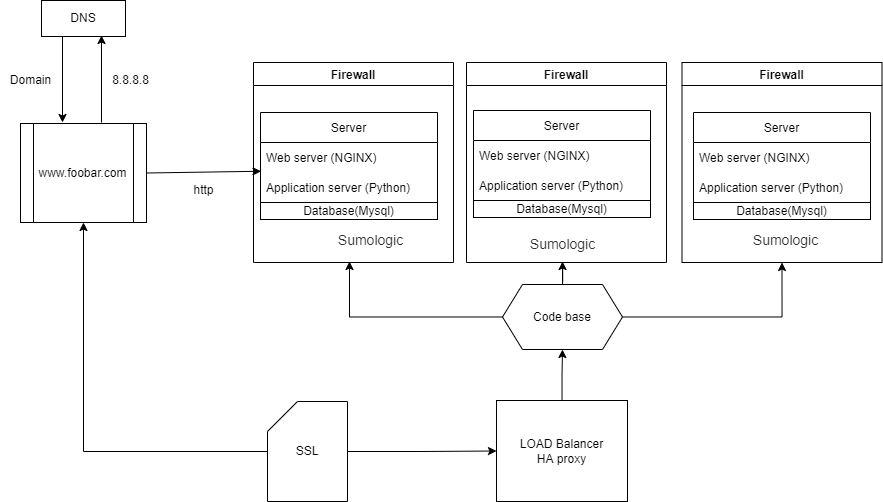

The diagram above was exported from draw.io. Its source (the exported page's mxGraphModel, read from the mxfile embedded in the PNG):
<mxGraphModel dx="992" dy="524" grid="0" gridSize="10" guides="1" tooltips="1" connect="1" arrows="1" fold="1" page="1" pageScale="1" pageWidth="1169" pageHeight="1654" background="#FFFFFF" math="0" shadow="0">
  <root>
    <mxCell id="0yIgrzZQfaT3r3quZ2qK-0" />
    <mxCell id="0yIgrzZQfaT3r3quZ2qK-1" parent="0yIgrzZQfaT3r3quZ2qK-0" />
    <mxCell id="0yIgrzZQfaT3r3quZ2qK-2" value="DNS" style="rounded=0;whiteSpace=wrap;html=1;" vertex="1" parent="0yIgrzZQfaT3r3quZ2qK-1">
      <mxGeometry x="108" y="125" width="84" height="36" as="geometry" />
    </mxCell>
    <mxCell id="0yIgrzZQfaT3r3quZ2qK-3" value="" style="endArrow=classic;html=1;rounded=0;exitX=0.565;exitY=0;exitDx=0;exitDy=0;exitPerimeter=0;" edge="1" parent="0yIgrzZQfaT3r3quZ2qK-1">
      <mxGeometry width="50" height="50" relative="1" as="geometry">
        <mxPoint x="168" y="247" as="sourcePoint" />
        <mxPoint x="168" y="160" as="targetPoint" />
      </mxGeometry>
    </mxCell>
    <mxCell id="0yIgrzZQfaT3r3quZ2qK-4" value="" style="endArrow=classic;html=1;rounded=0;exitX=0.25;exitY=1;exitDx=0;exitDy=0;" edge="1" parent="0yIgrzZQfaT3r3quZ2qK-1" source="0yIgrzZQfaT3r3quZ2qK-2">
      <mxGeometry width="50" height="50" relative="1" as="geometry">
        <mxPoint x="121" y="175" as="sourcePoint" />
        <mxPoint x="129" y="247" as="targetPoint" />
      </mxGeometry>
    </mxCell>
    <mxCell id="0yIgrzZQfaT3r3quZ2qK-5" value="www.foobar.com" style="shape=process;whiteSpace=wrap;html=1;backgroundOutline=1;" vertex="1" parent="0yIgrzZQfaT3r3quZ2qK-1">
      <mxGeometry x="87" y="248" width="126" height="99" as="geometry" />
    </mxCell>
    <mxCell id="0yIgrzZQfaT3r3quZ2qK-6" value="8.8.8.8" style="text;html=1;align=center;verticalAlign=middle;resizable=0;points=[];autosize=1;strokeColor=none;fillColor=none;" vertex="1" parent="0yIgrzZQfaT3r3quZ2qK-1">
      <mxGeometry x="169" y="192" width="55" height="26" as="geometry" />
    </mxCell>
    <mxCell id="0yIgrzZQfaT3r3quZ2qK-7" value="" style="endArrow=classic;html=1;rounded=0;exitX=1;exitY=0.5;exitDx=0;exitDy=0;entryX=0.003;entryY=0.958;entryDx=0;entryDy=0;entryPerimeter=0;" edge="1" parent="0yIgrzZQfaT3r3quZ2qK-1" source="0yIgrzZQfaT3r3quZ2qK-5" target="0yIgrzZQfaT3r3quZ2qK-9">
      <mxGeometry width="50" height="50" relative="1" as="geometry">
        <mxPoint x="268" y="328" as="sourcePoint" />
        <mxPoint x="328" y="295" as="targetPoint" />
      </mxGeometry>
    </mxCell>
    <mxCell id="0yIgrzZQfaT3r3quZ2qK-8" value="Server" style="swimlane;fontStyle=0;childLayout=stackLayout;horizontal=1;startSize=30;horizontalStack=0;resizeParent=1;resizeParentMax=0;resizeLast=0;collapsible=1;marginBottom=0;" vertex="1" parent="0yIgrzZQfaT3r3quZ2qK-1">
      <mxGeometry x="327" y="237" width="177" height="90" as="geometry">
        <mxRectangle x="327" y="237" width="70" height="30" as="alternateBounds" />
      </mxGeometry>
    </mxCell>
    <mxCell id="0yIgrzZQfaT3r3quZ2qK-9" value="Web server (NGINX)" style="text;strokeColor=none;fillColor=none;align=left;verticalAlign=middle;spacingLeft=4;spacingRight=4;overflow=hidden;points=[[0,0.5],[1,0.5]];portConstraint=eastwest;rotatable=0;" vertex="1" parent="0yIgrzZQfaT3r3quZ2qK-8">
      <mxGeometry y="30" width="177" height="30" as="geometry" />
    </mxCell>
    <mxCell id="0yIgrzZQfaT3r3quZ2qK-10" value="Application server (Python)" style="text;strokeColor=none;fillColor=none;align=left;verticalAlign=middle;spacingLeft=4;spacingRight=4;overflow=hidden;points=[[0,0.5],[1,0.5]];portConstraint=eastwest;rotatable=0;" vertex="1" parent="0yIgrzZQfaT3r3quZ2qK-8">
      <mxGeometry y="60" width="177" height="30" as="geometry" />
    </mxCell>
    <mxCell id="aKQ_2mB5Nx_-zIA3vZvC-12" style="edgeStyle=orthogonalEdgeStyle;rounded=0;orthogonalLoop=1;jettySize=auto;html=1;" edge="1" parent="0yIgrzZQfaT3r3quZ2qK-1" source="0yIgrzZQfaT3r3quZ2qK-12">
      <mxGeometry relative="1" as="geometry">
        <mxPoint x="416" y="386" as="targetPoint" />
      </mxGeometry>
    </mxCell>
    <mxCell id="aKQ_2mB5Nx_-zIA3vZvC-14" style="edgeStyle=orthogonalEdgeStyle;rounded=0;orthogonalLoop=1;jettySize=auto;html=1;" edge="1" parent="0yIgrzZQfaT3r3quZ2qK-1" source="0yIgrzZQfaT3r3quZ2qK-12">
      <mxGeometry relative="1" as="geometry">
        <mxPoint x="629" y="386" as="targetPoint" />
      </mxGeometry>
    </mxCell>
    <mxCell id="aKQ_2mB5Nx_-zIA3vZvC-15" style="edgeStyle=orthogonalEdgeStyle;rounded=0;orthogonalLoop=1;jettySize=auto;html=1;entryX=0.5;entryY=1;entryDx=0;entryDy=0;" edge="1" parent="0yIgrzZQfaT3r3quZ2qK-1" source="0yIgrzZQfaT3r3quZ2qK-12" target="bQHoJMEAUba6YUZVD3Lt-3">
      <mxGeometry relative="1" as="geometry" />
    </mxCell>
    <mxCell id="0yIgrzZQfaT3r3quZ2qK-12" value="Code base" style="shape=hexagon;perimeter=hexagonPerimeter2;whiteSpace=wrap;html=1;fixedSize=1;" vertex="1" parent="0yIgrzZQfaT3r3quZ2qK-1">
      <mxGeometry x="569" y="409" width="120" height="65" as="geometry" />
    </mxCell>
    <mxCell id="0yIgrzZQfaT3r3quZ2qK-13" value="http" style="text;html=1;align=center;verticalAlign=middle;resizable=0;points=[];autosize=1;strokeColor=none;fillColor=none;" vertex="1" parent="0yIgrzZQfaT3r3quZ2qK-1">
      <mxGeometry x="251" y="302" width="38" height="26" as="geometry" />
    </mxCell>
    <mxCell id="0yIgrzZQfaT3r3quZ2qK-14" value="Domain" style="text;html=1;align=center;verticalAlign=middle;resizable=0;points=[];autosize=1;strokeColor=none;fillColor=none;" vertex="1" parent="0yIgrzZQfaT3r3quZ2qK-1">
      <mxGeometry x="67" y="192" width="59" height="26" as="geometry" />
    </mxCell>
    <mxCell id="0yIgrzZQfaT3r3quZ2qK-15" value="Database(Mysql)" style="rounded=0;whiteSpace=wrap;html=1;" vertex="1" parent="0yIgrzZQfaT3r3quZ2qK-1">
      <mxGeometry x="327" y="327" width="177" height="17" as="geometry" />
    </mxCell>
    <mxCell id="aKQ_2mB5Nx_-zIA3vZvC-0" value="Server" style="swimlane;fontStyle=0;childLayout=stackLayout;horizontal=1;startSize=30;horizontalStack=0;resizeParent=1;resizeParentMax=0;resizeLast=0;collapsible=1;marginBottom=0;" vertex="1" parent="0yIgrzZQfaT3r3quZ2qK-1">
      <mxGeometry x="540" y="235" width="177" height="90" as="geometry">
        <mxRectangle x="327" y="237" width="70" height="30" as="alternateBounds" />
      </mxGeometry>
    </mxCell>
    <mxCell id="aKQ_2mB5Nx_-zIA3vZvC-1" value="Web server (NGINX)" style="text;strokeColor=none;fillColor=none;align=left;verticalAlign=middle;spacingLeft=4;spacingRight=4;overflow=hidden;points=[[0,0.5],[1,0.5]];portConstraint=eastwest;rotatable=0;" vertex="1" parent="aKQ_2mB5Nx_-zIA3vZvC-0">
      <mxGeometry y="30" width="177" height="30" as="geometry" />
    </mxCell>
    <mxCell id="aKQ_2mB5Nx_-zIA3vZvC-2" value="Application server (Python)" style="text;strokeColor=none;fillColor=none;align=left;verticalAlign=middle;spacingLeft=4;spacingRight=4;overflow=hidden;points=[[0,0.5],[1,0.5]];portConstraint=eastwest;rotatable=0;" vertex="1" parent="aKQ_2mB5Nx_-zIA3vZvC-0">
      <mxGeometry y="60" width="177" height="30" as="geometry" />
    </mxCell>
    <mxCell id="aKQ_2mB5Nx_-zIA3vZvC-3" value="Database(Mysql)" style="rounded=0;whiteSpace=wrap;html=1;" vertex="1" parent="0yIgrzZQfaT3r3quZ2qK-1">
      <mxGeometry x="540" y="325" width="177" height="17" as="geometry" />
    </mxCell>
    <mxCell id="aKQ_2mB5Nx_-zIA3vZvC-4" value="Server" style="swimlane;fontStyle=0;childLayout=stackLayout;horizontal=1;startSize=30;horizontalStack=0;resizeParent=1;resizeParentMax=0;resizeLast=0;collapsible=1;marginBottom=0;" vertex="1" parent="0yIgrzZQfaT3r3quZ2qK-1">
      <mxGeometry x="760" y="237" width="177" height="90" as="geometry">
        <mxRectangle x="327" y="237" width="70" height="30" as="alternateBounds" />
      </mxGeometry>
    </mxCell>
    <mxCell id="aKQ_2mB5Nx_-zIA3vZvC-5" value="Web server (NGINX)" style="text;strokeColor=none;fillColor=none;align=left;verticalAlign=middle;spacingLeft=4;spacingRight=4;overflow=hidden;points=[[0,0.5],[1,0.5]];portConstraint=eastwest;rotatable=0;" vertex="1" parent="aKQ_2mB5Nx_-zIA3vZvC-4">
      <mxGeometry y="30" width="177" height="30" as="geometry" />
    </mxCell>
    <mxCell id="aKQ_2mB5Nx_-zIA3vZvC-6" value="Application server (Python)" style="text;strokeColor=none;fillColor=none;align=left;verticalAlign=middle;spacingLeft=4;spacingRight=4;overflow=hidden;points=[[0,0.5],[1,0.5]];portConstraint=eastwest;rotatable=0;" vertex="1" parent="aKQ_2mB5Nx_-zIA3vZvC-4">
      <mxGeometry y="60" width="177" height="30" as="geometry" />
    </mxCell>
    <mxCell id="aKQ_2mB5Nx_-zIA3vZvC-7" value="Database(Mysql)" style="rounded=0;whiteSpace=wrap;html=1;" vertex="1" parent="0yIgrzZQfaT3r3quZ2qK-1">
      <mxGeometry x="760" y="327" width="177" height="17" as="geometry" />
    </mxCell>
    <mxCell id="aKQ_2mB5Nx_-zIA3vZvC-17" style="edgeStyle=orthogonalEdgeStyle;rounded=0;orthogonalLoop=1;jettySize=auto;html=1;entryX=0.5;entryY=1;entryDx=0;entryDy=0;" edge="1" parent="0yIgrzZQfaT3r3quZ2qK-1" source="aKQ_2mB5Nx_-zIA3vZvC-16" target="0yIgrzZQfaT3r3quZ2qK-12">
      <mxGeometry relative="1" as="geometry" />
    </mxCell>
    <mxCell id="aKQ_2mB5Nx_-zIA3vZvC-20" style="edgeStyle=orthogonalEdgeStyle;rounded=0;orthogonalLoop=1;jettySize=auto;html=1;entryX=0.5;entryY=1;entryDx=0;entryDy=0;startArrow=none;" edge="1" parent="0yIgrzZQfaT3r3quZ2qK-1" source="bQHoJMEAUba6YUZVD3Lt-7" target="0yIgrzZQfaT3r3quZ2qK-5">
      <mxGeometry relative="1" as="geometry" />
    </mxCell>
    <mxCell id="aKQ_2mB5Nx_-zIA3vZvC-16" value="LOAD Balancer&lt;br&gt;HA proxy" style="rounded=0;whiteSpace=wrap;html=1;" vertex="1" parent="0yIgrzZQfaT3r3quZ2qK-1">
      <mxGeometry x="563" y="525" width="131" height="101" as="geometry" />
    </mxCell>
    <mxCell id="bQHoJMEAUba6YUZVD3Lt-1" value="Firewall" style="swimlane;startSize=23;" vertex="1" parent="0yIgrzZQfaT3r3quZ2qK-1">
      <mxGeometry x="320" y="187" width="200" height="200" as="geometry" />
    </mxCell>
    <mxCell id="bQHoJMEAUba6YUZVD3Lt-2" value="Firewall" style="swimlane;startSize=23;" vertex="1" parent="0yIgrzZQfaT3r3quZ2qK-1">
      <mxGeometry x="533" y="187" width="200" height="200" as="geometry" />
    </mxCell>
    <mxCell id="bQHoJMEAUba6YUZVD3Lt-5" value="&lt;span style=&quot;color: rgb(51, 51, 51); font-family: aktiv-grotesk, sans-serif; font-size: 14px; text-align: left; background-color: rgb(255, 255, 255);&quot;&gt;Sumologic&lt;/span&gt;" style="text;html=1;align=center;verticalAlign=middle;resizable=0;points=[];autosize=1;strokeColor=none;fillColor=none;" vertex="1" parent="bQHoJMEAUba6YUZVD3Lt-2">
      <mxGeometry x="54" y="167" width="83" height="29" as="geometry" />
    </mxCell>
    <mxCell id="bQHoJMEAUba6YUZVD3Lt-3" value="Firewall" style="swimlane;startSize=23;" vertex="1" parent="0yIgrzZQfaT3r3quZ2qK-1">
      <mxGeometry x="748.5" y="187" width="200" height="200" as="geometry" />
    </mxCell>
    <mxCell id="bQHoJMEAUba6YUZVD3Lt-6" value="&lt;span style=&quot;color: rgb(51, 51, 51); font-family: aktiv-grotesk, sans-serif; font-size: 14px; text-align: left; background-color: rgb(255, 255, 255);&quot;&gt;Sumologic&lt;/span&gt;" style="text;html=1;align=center;verticalAlign=middle;resizable=0;points=[];autosize=1;strokeColor=none;fillColor=none;" vertex="1" parent="bQHoJMEAUba6YUZVD3Lt-3">
      <mxGeometry x="61.5" y="163" width="83" height="29" as="geometry" />
    </mxCell>
    <mxCell id="bQHoJMEAUba6YUZVD3Lt-4" value="&lt;span style=&quot;color: rgb(51, 51, 51); font-family: aktiv-grotesk, sans-serif; font-size: 14px; text-align: left; background-color: rgb(255, 255, 255);&quot;&gt;Sumologic&lt;/span&gt;" style="text;html=1;align=center;verticalAlign=middle;resizable=0;points=[];autosize=1;strokeColor=none;fillColor=none;" vertex="1" parent="0yIgrzZQfaT3r3quZ2qK-1">
      <mxGeometry x="395" y="350" width="83" height="29" as="geometry" />
    </mxCell>
    <mxCell id="bQHoJMEAUba6YUZVD3Lt-9" style="edgeStyle=orthogonalEdgeStyle;rounded=0;orthogonalLoop=1;jettySize=auto;html=1;exitX=1;exitY=0.5;exitDx=0;exitDy=0;exitPerimeter=0;entryX=0;entryY=0.5;entryDx=0;entryDy=0;" edge="1" parent="0yIgrzZQfaT3r3quZ2qK-1" source="bQHoJMEAUba6YUZVD3Lt-7" target="aKQ_2mB5Nx_-zIA3vZvC-16">
      <mxGeometry relative="1" as="geometry" />
    </mxCell>
    <mxCell id="bQHoJMEAUba6YUZVD3Lt-7" value="SSL" style="shape=card;whiteSpace=wrap;html=1;" vertex="1" parent="0yIgrzZQfaT3r3quZ2qK-1">
      <mxGeometry x="334" y="526" width="80" height="100" as="geometry" />
    </mxCell>
  </root>
</mxGraphModel>